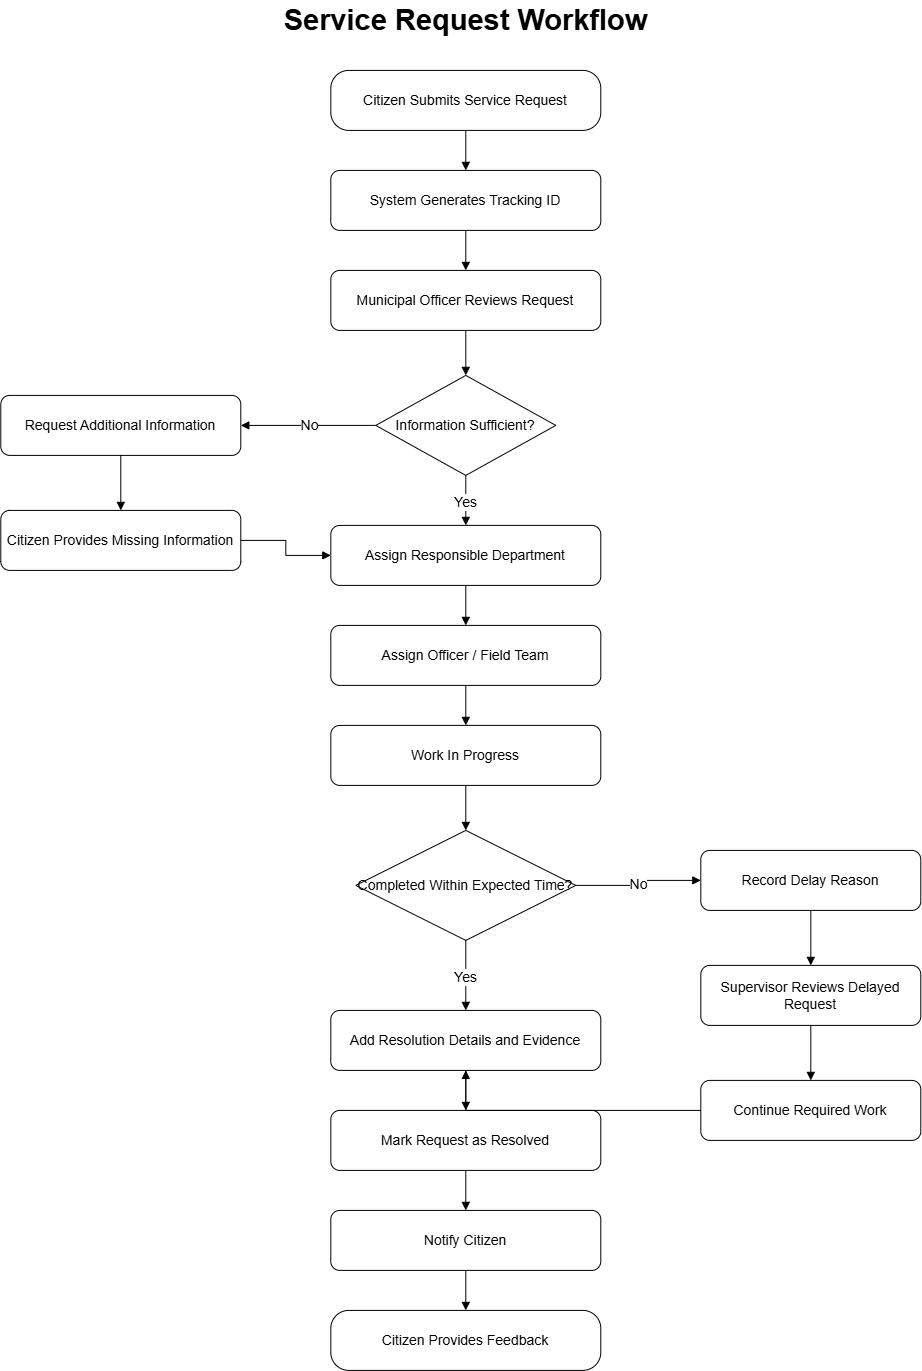

The diagram above was exported from draw.io. Its source (the exported page's mxGraphModel, read from the mxfile embedded in the PNG):
<mxGraphModel dx="2277" dy="1533" grid="1" gridSize="10" guides="1" tooltips="1" connect="1" arrows="1" fold="1" page="1" pageScale="1" pageWidth="1169" pageHeight="1654" math="0" shadow="0">
  <root>
    <mxCell id="0" />
    <mxCell id="1" parent="0" />
    <mxCell id="title" parent="1" style="text;html=1;align=center;verticalAlign=middle;fontSize=29;fontStyle=1;" value="Service Request Workflow" vertex="1">
      <mxGeometry height="40" width="450" x="360" y="20" as="geometry" />
    </mxCell>
    <mxCell id="start" parent="1" style="rounded=1;whiteSpace=wrap;html=1;arcSize=30;fontSize=14;" value="Citizen Submits Service Request" vertex="1">
      <mxGeometry height="60" width="270" x="450" y="90" as="geometry" />
    </mxCell>
    <mxCell id="tracking" parent="1" style="rounded=1;whiteSpace=wrap;html=1;fontSize=14;" value="System Generates Tracking ID" vertex="1">
      <mxGeometry height="60" width="270" x="450" y="190" as="geometry" />
    </mxCell>
    <mxCell id="review" parent="1" style="rounded=1;whiteSpace=wrap;html=1;fontSize=14;" value="Municipal Officer Reviews Request" vertex="1">
      <mxGeometry height="60" width="270" x="450" y="290" as="geometry" />
    </mxCell>
    <mxCell id="sufficient" parent="1" style="rhombus;whiteSpace=wrap;html=1;fontSize=14;" value="Information Sufficient?" vertex="1">
      <mxGeometry height="100" width="180" x="495" y="395" as="geometry" />
    </mxCell>
    <mxCell id="moreinfo" parent="1" style="rounded=1;whiteSpace=wrap;html=1;fontSize=14;" value="Request Additional Information" vertex="1">
      <mxGeometry height="60" width="240" x="120" y="415" as="geometry" />
    </mxCell>
    <mxCell id="citizeninfo" parent="1" style="rounded=1;whiteSpace=wrap;html=1;fontSize=14;" value="Citizen Provides Missing Information" vertex="1">
      <mxGeometry height="60" width="240" x="120" y="530" as="geometry" />
    </mxCell>
    <mxCell id="department" parent="1" style="rounded=1;whiteSpace=wrap;html=1;fontSize=14;" value="Assign Responsible Department" vertex="1">
      <mxGeometry height="60" width="270" x="450" y="545" as="geometry" />
    </mxCell>
    <mxCell id="officer" parent="1" style="rounded=1;whiteSpace=wrap;html=1;fontSize=14;" value="Assign Officer / Field Team" vertex="1">
      <mxGeometry height="60" width="270" x="450" y="645" as="geometry" />
    </mxCell>
    <mxCell id="progress" parent="1" style="rounded=1;whiteSpace=wrap;html=1;fontSize=14;" value="Work In Progress" vertex="1">
      <mxGeometry height="60" width="270" x="450" y="745" as="geometry" />
    </mxCell>
    <mxCell id="ontime" parent="1" style="rhombus;whiteSpace=wrap;html=1;fontSize=14;" value="Completed Within Expected Time?" vertex="1">
      <mxGeometry height="110" width="220" x="475" y="850" as="geometry" />
    </mxCell>
    <mxCell id="delay" parent="1" style="rounded=1;whiteSpace=wrap;html=1;fontSize=14;" value="Record Delay Reason" vertex="1">
      <mxGeometry height="60" width="220" x="820" y="870" as="geometry" />
    </mxCell>
    <mxCell id="supervisor" parent="1" style="rounded=1;whiteSpace=wrap;html=1;fontSize=14;" value="Supervisor Reviews Delayed Request" vertex="1">
      <mxGeometry height="60" width="220" x="820" y="985" as="geometry" />
    </mxCell>
    <mxCell id="continue" parent="1" style="rounded=1;whiteSpace=wrap;html=1;fontSize=14;" value="Continue Required Work" vertex="1">
      <mxGeometry height="60" width="220" x="820" y="1100" as="geometry" />
    </mxCell>
    <mxCell id="resolution" parent="1" style="rounded=1;whiteSpace=wrap;html=1;fontSize=14;" value="Add Resolution Details and Evidence" vertex="1">
      <mxGeometry height="60" width="270" x="450" y="1030" as="geometry" />
    </mxCell>
    <mxCell id="resolved" parent="1" style="rounded=1;whiteSpace=wrap;html=1;fontSize=14;" value="Mark Request as Resolved" vertex="1">
      <mxGeometry height="60" width="270" x="450" y="1130" as="geometry" />
    </mxCell>
    <mxCell id="notify" parent="1" style="rounded=1;whiteSpace=wrap;html=1;fontSize=14;" value="Notify Citizen" vertex="1">
      <mxGeometry height="60" width="270" x="450" y="1230" as="geometry" />
    </mxCell>
    <mxCell id="feedback" parent="1" style="rounded=1;whiteSpace=wrap;html=1;arcSize=30;fontSize=14;" value="Citizen Provides Feedback" vertex="1">
      <mxGeometry height="60" width="270" x="450" y="1330" as="geometry" />
    </mxCell>
    <mxCell id="e1" edge="1" parent="1" source="start" style="edgeStyle=orthogonalEdgeStyle;rounded=0;orthogonalLoop=1;jettySize=auto;html=1;endArrow=block;endFill=1;fontSize=14;" target="tracking">
      <mxGeometry relative="1" as="geometry" />
    </mxCell>
    <mxCell id="e2" edge="1" parent="1" source="tracking" style="edgeStyle=orthogonalEdgeStyle;rounded=0;orthogonalLoop=1;jettySize=auto;html=1;endArrow=block;endFill=1;fontSize=14;" target="review">
      <mxGeometry relative="1" as="geometry" />
    </mxCell>
    <mxCell id="e3" edge="1" parent="1" source="review" style="edgeStyle=orthogonalEdgeStyle;rounded=0;orthogonalLoop=1;jettySize=auto;html=1;endArrow=block;endFill=1;fontSize=14;" target="sufficient">
      <mxGeometry relative="1" as="geometry" />
    </mxCell>
    <mxCell id="e4" edge="1" parent="1" source="sufficient" style="edgeStyle=orthogonalEdgeStyle;rounded=0;orthogonalLoop=1;jettySize=auto;html=1;endArrow=block;endFill=1;fontSize=14;" target="moreinfo" value="No">
      <mxGeometry relative="1" as="geometry" />
    </mxCell>
    <mxCell id="e5" edge="1" parent="1" source="moreinfo" style="edgeStyle=orthogonalEdgeStyle;rounded=0;orthogonalLoop=1;jettySize=auto;html=1;endArrow=block;endFill=1;fontSize=14;" target="citizeninfo">
      <mxGeometry relative="1" as="geometry" />
    </mxCell>
    <mxCell id="e6" edge="1" parent="1" source="citizeninfo" style="edgeStyle=orthogonalEdgeStyle;rounded=0;orthogonalLoop=1;jettySize=auto;html=1;endArrow=block;endFill=1;fontSize=14;" target="department">
      <mxGeometry relative="1" as="geometry" />
    </mxCell>
    <mxCell id="e7" edge="1" parent="1" source="sufficient" style="edgeStyle=orthogonalEdgeStyle;rounded=0;orthogonalLoop=1;jettySize=auto;html=1;endArrow=block;endFill=1;fontSize=14;" target="department" value="Yes">
      <mxGeometry relative="1" as="geometry" />
    </mxCell>
    <mxCell id="e8" edge="1" parent="1" source="department" style="edgeStyle=orthogonalEdgeStyle;rounded=0;orthogonalLoop=1;jettySize=auto;html=1;endArrow=block;endFill=1;fontSize=14;" target="officer">
      <mxGeometry relative="1" as="geometry" />
    </mxCell>
    <mxCell id="e9" edge="1" parent="1" source="officer" style="edgeStyle=orthogonalEdgeStyle;rounded=0;orthogonalLoop=1;jettySize=auto;html=1;endArrow=block;endFill=1;fontSize=14;" target="progress">
      <mxGeometry relative="1" as="geometry" />
    </mxCell>
    <mxCell id="e10" edge="1" parent="1" source="progress" style="edgeStyle=orthogonalEdgeStyle;rounded=0;orthogonalLoop=1;jettySize=auto;html=1;endArrow=block;endFill=1;fontSize=14;" target="ontime">
      <mxGeometry relative="1" as="geometry" />
    </mxCell>
    <mxCell id="e11" edge="1" parent="1" source="ontime" style="edgeStyle=orthogonalEdgeStyle;rounded=0;orthogonalLoop=1;jettySize=auto;html=1;endArrow=block;endFill=1;fontSize=14;" target="resolution" value="Yes">
      <mxGeometry relative="1" as="geometry" />
    </mxCell>
    <mxCell id="e12" edge="1" parent="1" source="ontime" style="edgeStyle=orthogonalEdgeStyle;rounded=0;orthogonalLoop=1;jettySize=auto;html=1;endArrow=block;endFill=1;fontSize=14;" target="delay" value="No">
      <mxGeometry relative="1" as="geometry" />
    </mxCell>
    <mxCell id="e13" edge="1" parent="1" source="delay" style="edgeStyle=orthogonalEdgeStyle;rounded=0;orthogonalLoop=1;jettySize=auto;html=1;endArrow=block;endFill=1;fontSize=14;" target="supervisor">
      <mxGeometry relative="1" as="geometry" />
    </mxCell>
    <mxCell id="e14" edge="1" parent="1" source="supervisor" style="edgeStyle=orthogonalEdgeStyle;rounded=0;orthogonalLoop=1;jettySize=auto;html=1;endArrow=block;endFill=1;fontSize=14;" target="continue">
      <mxGeometry relative="1" as="geometry" />
    </mxCell>
    <mxCell id="e15" edge="1" parent="1" source="continue" style="edgeStyle=orthogonalEdgeStyle;rounded=0;orthogonalLoop=1;jettySize=auto;html=1;endArrow=block;endFill=1;fontSize=14;" target="resolution">
      <mxGeometry relative="1" as="geometry" />
    </mxCell>
    <mxCell id="e16" edge="1" parent="1" source="resolution" style="edgeStyle=orthogonalEdgeStyle;rounded=0;orthogonalLoop=1;jettySize=auto;html=1;endArrow=block;endFill=1;fontSize=14;" target="resolved">
      <mxGeometry relative="1" as="geometry" />
    </mxCell>
    <mxCell id="e17" edge="1" parent="1" source="resolved" style="edgeStyle=orthogonalEdgeStyle;rounded=0;orthogonalLoop=1;jettySize=auto;html=1;endArrow=block;endFill=1;fontSize=14;" target="notify">
      <mxGeometry relative="1" as="geometry" />
    </mxCell>
    <mxCell id="e18" edge="1" parent="1" source="notify" style="edgeStyle=orthogonalEdgeStyle;rounded=0;orthogonalLoop=1;jettySize=auto;html=1;endArrow=block;endFill=1;fontSize=14;" target="feedback">
      <mxGeometry relative="1" as="geometry" />
    </mxCell>
  </root>
</mxGraphModel>